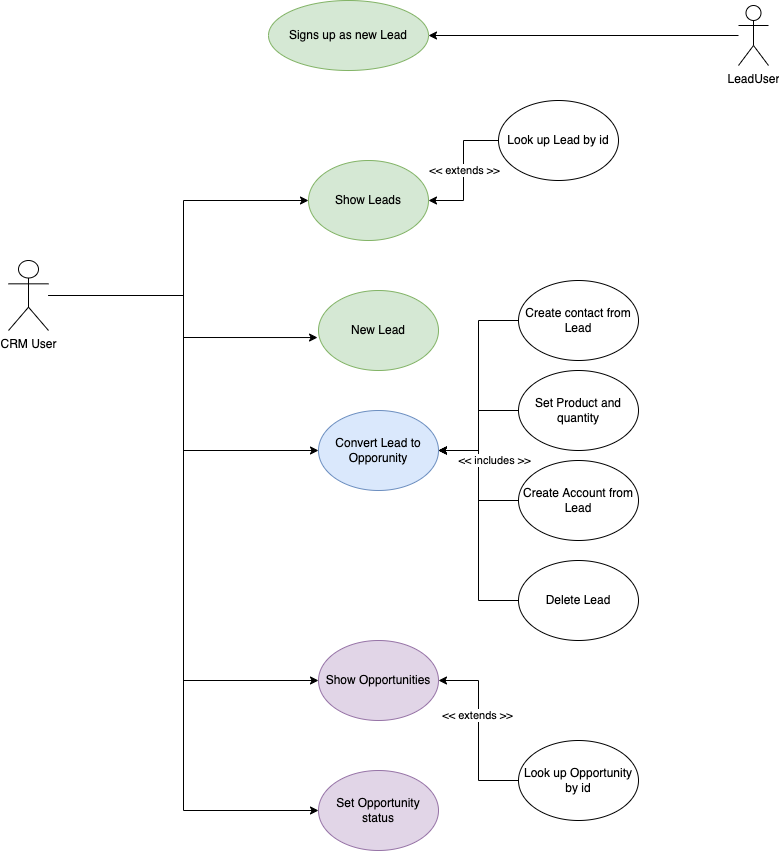

The diagram above was exported from draw.io. Its source (the exported page's mxGraphModel, read from the mxfile embedded in the PNG):
<mxGraphModel dx="1799" dy="1212" grid="1" gridSize="10" guides="1" tooltips="1" connect="1" arrows="1" fold="1" page="1" pageScale="1" pageWidth="850" pageHeight="1100" math="0" shadow="0">
  <root>
    <mxCell id="0" />
    <mxCell id="1" parent="0" />
    <mxCell id="XCvII5WLWlRJIqr4OPsv-6" style="edgeStyle=orthogonalEdgeStyle;rounded=0;orthogonalLoop=1;jettySize=auto;html=1;entryX=0;entryY=0.5;entryDx=0;entryDy=0;" parent="1" target="XCvII5WLWlRJIqr4OPsv-5" edge="1">
      <mxGeometry relative="1" as="geometry">
        <mxPoint x="85" y="345" as="sourcePoint" />
        <mxPoint x="325" y="250" as="targetPoint" />
        <Array as="points">
          <mxPoint x="215" y="345" />
          <mxPoint x="215" y="250" />
        </Array>
      </mxGeometry>
    </mxCell>
    <mxCell id="XCvII5WLWlRJIqr4OPsv-11" style="edgeStyle=orthogonalEdgeStyle;rounded=0;orthogonalLoop=1;jettySize=auto;html=1;entryX=-0.008;entryY=0.588;entryDx=0;entryDy=0;entryPerimeter=0;" parent="1" source="XCvII5WLWlRJIqr4OPsv-1" target="XCvII5WLWlRJIqr4OPsv-10" edge="1">
      <mxGeometry relative="1" as="geometry" />
    </mxCell>
    <mxCell id="XCvII5WLWlRJIqr4OPsv-22" style="edgeStyle=orthogonalEdgeStyle;rounded=0;orthogonalLoop=1;jettySize=auto;html=1;entryX=0;entryY=0.5;entryDx=0;entryDy=0;" parent="1" source="XCvII5WLWlRJIqr4OPsv-1" target="XCvII5WLWlRJIqr4OPsv-14" edge="1">
      <mxGeometry relative="1" as="geometry" />
    </mxCell>
    <mxCell id="XCvII5WLWlRJIqr4OPsv-40" style="edgeStyle=orthogonalEdgeStyle;rounded=0;orthogonalLoop=1;jettySize=auto;html=1;entryX=0;entryY=0.5;entryDx=0;entryDy=0;" parent="1" source="XCvII5WLWlRJIqr4OPsv-1" target="XCvII5WLWlRJIqr4OPsv-28" edge="1">
      <mxGeometry relative="1" as="geometry" />
    </mxCell>
    <mxCell id="XCvII5WLWlRJIqr4OPsv-41" style="edgeStyle=orthogonalEdgeStyle;rounded=0;orthogonalLoop=1;jettySize=auto;html=1;entryX=0;entryY=0.5;entryDx=0;entryDy=0;" parent="1" source="XCvII5WLWlRJIqr4OPsv-1" target="XCvII5WLWlRJIqr4OPsv-39" edge="1">
      <mxGeometry relative="1" as="geometry" />
    </mxCell>
    <mxCell id="XCvII5WLWlRJIqr4OPsv-1" value="CRM User" style="shape=umlActor;verticalLabelPosition=bottom;verticalAlign=top;html=1;outlineConnect=0;" parent="1" vertex="1">
      <mxGeometry x="40" y="310" width="40" height="70" as="geometry" />
    </mxCell>
    <mxCell id="XCvII5WLWlRJIqr4OPsv-4" style="edgeStyle=orthogonalEdgeStyle;rounded=0;orthogonalLoop=1;jettySize=auto;html=1;entryX=1;entryY=0.5;entryDx=0;entryDy=0;" parent="1" source="XCvII5WLWlRJIqr4OPsv-2" target="XCvII5WLWlRJIqr4OPsv-3" edge="1">
      <mxGeometry relative="1" as="geometry" />
    </mxCell>
    <mxCell id="XCvII5WLWlRJIqr4OPsv-2" value="LeadUser" style="shape=umlActor;verticalLabelPosition=bottom;verticalAlign=top;html=1;outlineConnect=0;" parent="1" vertex="1">
      <mxGeometry x="770" y="55" width="30" height="60" as="geometry" />
    </mxCell>
    <mxCell id="XCvII5WLWlRJIqr4OPsv-3" value="Signs up as new Lead" style="ellipse;whiteSpace=wrap;html=1;fillColor=#d5e8d4;strokeColor=#82b366;" parent="1" vertex="1">
      <mxGeometry x="300" y="50" width="160" height="70" as="geometry" />
    </mxCell>
    <mxCell id="XCvII5WLWlRJIqr4OPsv-5" value="Show Leads" style="ellipse;whiteSpace=wrap;html=1;fillColor=#d5e8d4;strokeColor=#82b366;" parent="1" vertex="1">
      <mxGeometry x="340" y="210" width="120" height="80" as="geometry" />
    </mxCell>
    <mxCell id="XCvII5WLWlRJIqr4OPsv-10" value="New Lead" style="ellipse;whiteSpace=wrap;html=1;fillColor=#d5e8d4;strokeColor=#82b366;" parent="1" vertex="1">
      <mxGeometry x="350" y="340" width="120" height="80" as="geometry" />
    </mxCell>
    <mxCell id="XCvII5WLWlRJIqr4OPsv-14" value="Convert Lead to Opporunity" style="ellipse;whiteSpace=wrap;html=1;fillColor=#dae8fc;strokeColor=#6c8ebf;" parent="1" vertex="1">
      <mxGeometry x="350" y="460" width="120" height="80" as="geometry" />
    </mxCell>
    <mxCell id="XCvII5WLWlRJIqr4OPsv-18" style="edgeStyle=orthogonalEdgeStyle;rounded=0;orthogonalLoop=1;jettySize=auto;html=1;entryX=1;entryY=0.5;entryDx=0;entryDy=0;" parent="1" source="XCvII5WLWlRJIqr4OPsv-15" target="XCvII5WLWlRJIqr4OPsv-14" edge="1">
      <mxGeometry relative="1" as="geometry" />
    </mxCell>
    <mxCell id="XCvII5WLWlRJIqr4OPsv-15" value="Create contact from Lead" style="ellipse;whiteSpace=wrap;html=1;" parent="1" vertex="1">
      <mxGeometry x="550" y="330" width="120" height="80" as="geometry" />
    </mxCell>
    <mxCell id="XCvII5WLWlRJIqr4OPsv-19" style="edgeStyle=orthogonalEdgeStyle;rounded=0;orthogonalLoop=1;jettySize=auto;html=1;entryX=1;entryY=0.5;entryDx=0;entryDy=0;" parent="1" source="XCvII5WLWlRJIqr4OPsv-16" target="XCvII5WLWlRJIqr4OPsv-14" edge="1">
      <mxGeometry relative="1" as="geometry" />
    </mxCell>
    <mxCell id="XCvII5WLWlRJIqr4OPsv-16" value="Create Account from Lead" style="ellipse;whiteSpace=wrap;html=1;" parent="1" vertex="1">
      <mxGeometry x="550" y="510" width="120" height="80" as="geometry" />
    </mxCell>
    <mxCell id="XCvII5WLWlRJIqr4OPsv-20" style="edgeStyle=orthogonalEdgeStyle;rounded=0;orthogonalLoop=1;jettySize=auto;html=1;entryX=1;entryY=0.5;entryDx=0;entryDy=0;" parent="1" source="XCvII5WLWlRJIqr4OPsv-17" target="XCvII5WLWlRJIqr4OPsv-14" edge="1">
      <mxGeometry relative="1" as="geometry" />
    </mxCell>
    <mxCell id="XCvII5WLWlRJIqr4OPsv-21" value="&amp;lt;&amp;lt; includes &amp;gt;&amp;gt;" style="edgeLabel;html=1;align=center;verticalAlign=middle;resizable=0;points=[];" parent="XCvII5WLWlRJIqr4OPsv-20" vertex="1" connectable="0">
      <mxGeometry x="0.1545" relative="1" as="geometry">
        <mxPoint x="15" y="-48" as="offset" />
      </mxGeometry>
    </mxCell>
    <mxCell id="XCvII5WLWlRJIqr4OPsv-17" value="Delete Lead" style="ellipse;whiteSpace=wrap;html=1;" parent="1" vertex="1">
      <mxGeometry x="550" y="610" width="120" height="80" as="geometry" />
    </mxCell>
    <mxCell id="XCvII5WLWlRJIqr4OPsv-25" style="edgeStyle=orthogonalEdgeStyle;rounded=0;orthogonalLoop=1;jettySize=auto;html=1;entryX=1;entryY=0.5;entryDx=0;entryDy=0;" parent="1" source="XCvII5WLWlRJIqr4OPsv-23" target="XCvII5WLWlRJIqr4OPsv-14" edge="1">
      <mxGeometry relative="1" as="geometry" />
    </mxCell>
    <mxCell id="XCvII5WLWlRJIqr4OPsv-23" value="Set Product and quantity" style="ellipse;whiteSpace=wrap;html=1;" parent="1" vertex="1">
      <mxGeometry x="550" y="420" width="120" height="80" as="geometry" />
    </mxCell>
    <mxCell id="XCvII5WLWlRJIqr4OPsv-31" style="edgeStyle=orthogonalEdgeStyle;rounded=0;orthogonalLoop=1;jettySize=auto;html=1;entryX=1;entryY=0.5;entryDx=0;entryDy=0;" parent="1" source="XCvII5WLWlRJIqr4OPsv-26" target="XCvII5WLWlRJIqr4OPsv-5" edge="1">
      <mxGeometry relative="1" as="geometry" />
    </mxCell>
    <mxCell id="XCvII5WLWlRJIqr4OPsv-34" value="&amp;lt;&amp;lt; extends &amp;gt;&amp;gt;" style="edgeLabel;html=1;align=center;verticalAlign=middle;resizable=0;points=[];" parent="XCvII5WLWlRJIqr4OPsv-31" vertex="1" connectable="0">
      <mxGeometry x="-0.0154" relative="1" as="geometry">
        <mxPoint as="offset" />
      </mxGeometry>
    </mxCell>
    <mxCell id="XCvII5WLWlRJIqr4OPsv-26" value="Look up Lead by id" style="ellipse;whiteSpace=wrap;html=1;" parent="1" vertex="1">
      <mxGeometry x="530" y="150" width="120" height="80" as="geometry" />
    </mxCell>
    <mxCell id="XCvII5WLWlRJIqr4OPsv-28" value="Show Opportunities" style="ellipse;whiteSpace=wrap;html=1;fillColor=#e1d5e7;strokeColor=#9673a6;" parent="1" vertex="1">
      <mxGeometry x="350" y="690" width="120" height="80" as="geometry" />
    </mxCell>
    <mxCell id="XCvII5WLWlRJIqr4OPsv-36" style="edgeStyle=orthogonalEdgeStyle;rounded=0;orthogonalLoop=1;jettySize=auto;html=1;entryX=1;entryY=0.5;entryDx=0;entryDy=0;" parent="1" source="XCvII5WLWlRJIqr4OPsv-35" target="XCvII5WLWlRJIqr4OPsv-28" edge="1">
      <mxGeometry relative="1" as="geometry" />
    </mxCell>
    <mxCell id="XCvII5WLWlRJIqr4OPsv-37" value="&amp;lt;&amp;lt; extends &amp;gt;&amp;gt;" style="edgeLabel;html=1;align=center;verticalAlign=middle;resizable=0;points=[];" parent="XCvII5WLWlRJIqr4OPsv-36" vertex="1" connectable="0">
      <mxGeometry x="0.1778" y="2" relative="1" as="geometry">
        <mxPoint as="offset" />
      </mxGeometry>
    </mxCell>
    <mxCell id="XCvII5WLWlRJIqr4OPsv-35" value="Look up Opportunity by id" style="ellipse;whiteSpace=wrap;html=1;" parent="1" vertex="1">
      <mxGeometry x="550" y="790" width="120" height="80" as="geometry" />
    </mxCell>
    <mxCell id="XCvII5WLWlRJIqr4OPsv-39" value="Set Opportunity status" style="ellipse;whiteSpace=wrap;html=1;fillColor=#e1d5e7;strokeColor=#9673a6;" parent="1" vertex="1">
      <mxGeometry x="350" y="820" width="120" height="80" as="geometry" />
    </mxCell>
  </root>
</mxGraphModel>